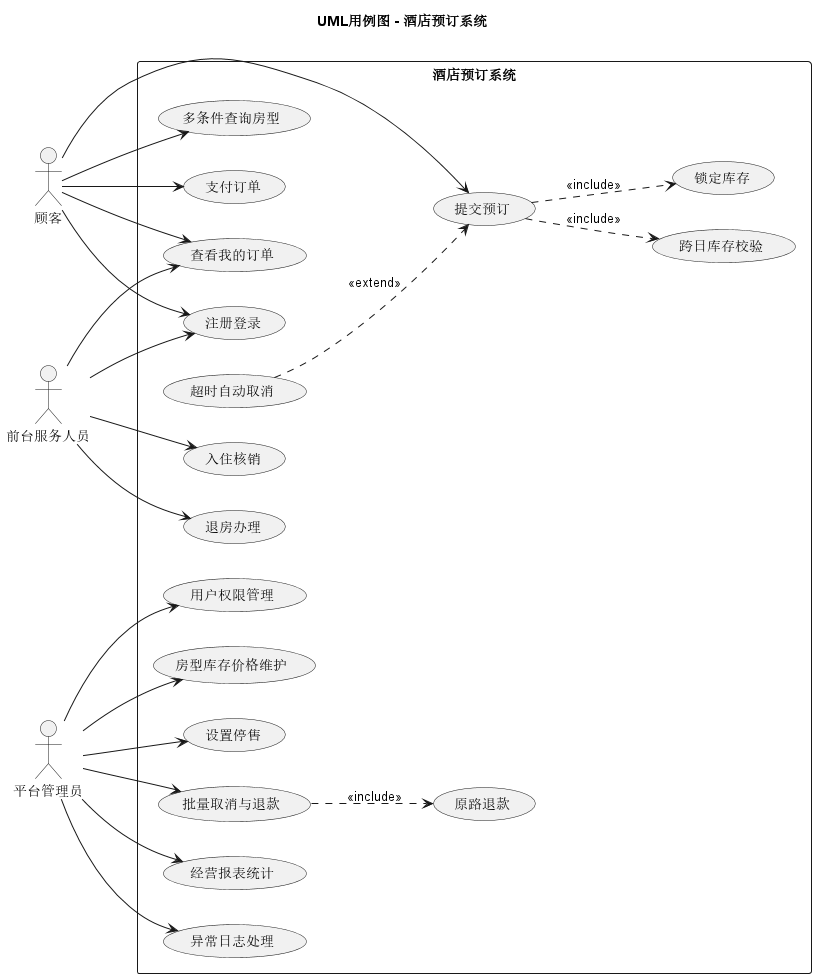

The diagram above was rendered by PlantUML. Its source (embedded in the PNG):
@startuml
title UML用例图 - 酒店预订系统
left to right direction
skinparam packageStyle rectangle

:顾客: as Customer
:前台服务人员: as Receptionist
:平台管理员: as Admin

rectangle "酒店预订系统" {
    usecase "注册登录" as UC1
    usecase "多条件查询房型" as UC2
    usecase "提交预订" as UC3
    usecase "支付订单" as UC4
    usecase "查看我的订单" as UC5
    usecase "跨日库存校验" as UC6
    usecase "锁定库存" as UC7
    usecase "超时自动取消" as UC8
    usecase "入住核销" as UC9
    usecase "退房办理" as UC10
    usecase "用户权限管理" as UC11
    usecase "房型库存价格维护" as UC12
    usecase "设置停售" as UC13
    usecase "批量取消与退款" as UC14
    usecase "经营报表统计" as UC15
    usecase "异常日志处理" as UC16
    usecase "原路退款" as UC17
}

' 顾客
Customer --> UC1
Customer --> UC2
Customer --> UC3
Customer --> UC4
Customer --> UC5

' 前台
Receptionist --> UC1
Receptionist --> UC5
Receptionist --> UC9
Receptionist --> UC10

' 管理员
Admin --> UC11
Admin --> UC12
Admin --> UC13
Admin --> UC14
Admin --> UC15
Admin --> UC16

' 包含与扩展
UC3 ..> UC6 : <<include>>
UC3 ..> UC7 : <<include>>
UC8 ..> UC3 : <<extend>>
UC14 ..> UC17 : <<include>>
@enduml